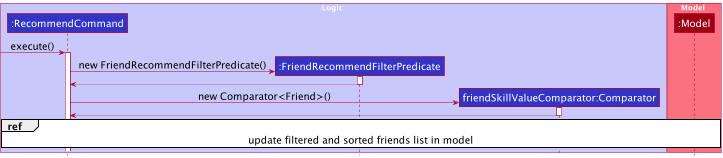

The diagram above was rendered by PlantUML. Its source (embedded in the PNG):
@startuml
!include style.puml
skinparam defaultFontSize 20

box Logic LOGIC_COLOR_T1
participant ":RecommendCommand" as RecommendCommand LOGIC_COLOR
participant ":FriendRecommendFilterPredicate" as FriendRecommendFilterPredicate LOGIC_COLOR
participant "friendSkillValueComparator:Comparator" as Comparator LOGIC_COLOR
end box

box Model MODEL_COLOR_T1
participant ":Model" as Model MODEL_COLOR
end box

-> RecommendCommand: execute()
activate RecommendCommand

create FriendRecommendFilterPredicate
RecommendCommand -> FriendRecommendFilterPredicate: new FriendRecommendFilterPredicate()
activate FriendRecommendFilterPredicate

RecommendCommand <-- FriendRecommendFilterPredicate
deactivate FriendRecommendFilterPredicate

create Comparator
RecommendCommand -> Comparator: new Comparator<Friend>()
activate Comparator

RecommendCommand <-- Comparator
deactivate Comparator

ref over RecommendCommand, Model: update filtered and sorted friends list in model

@enduml